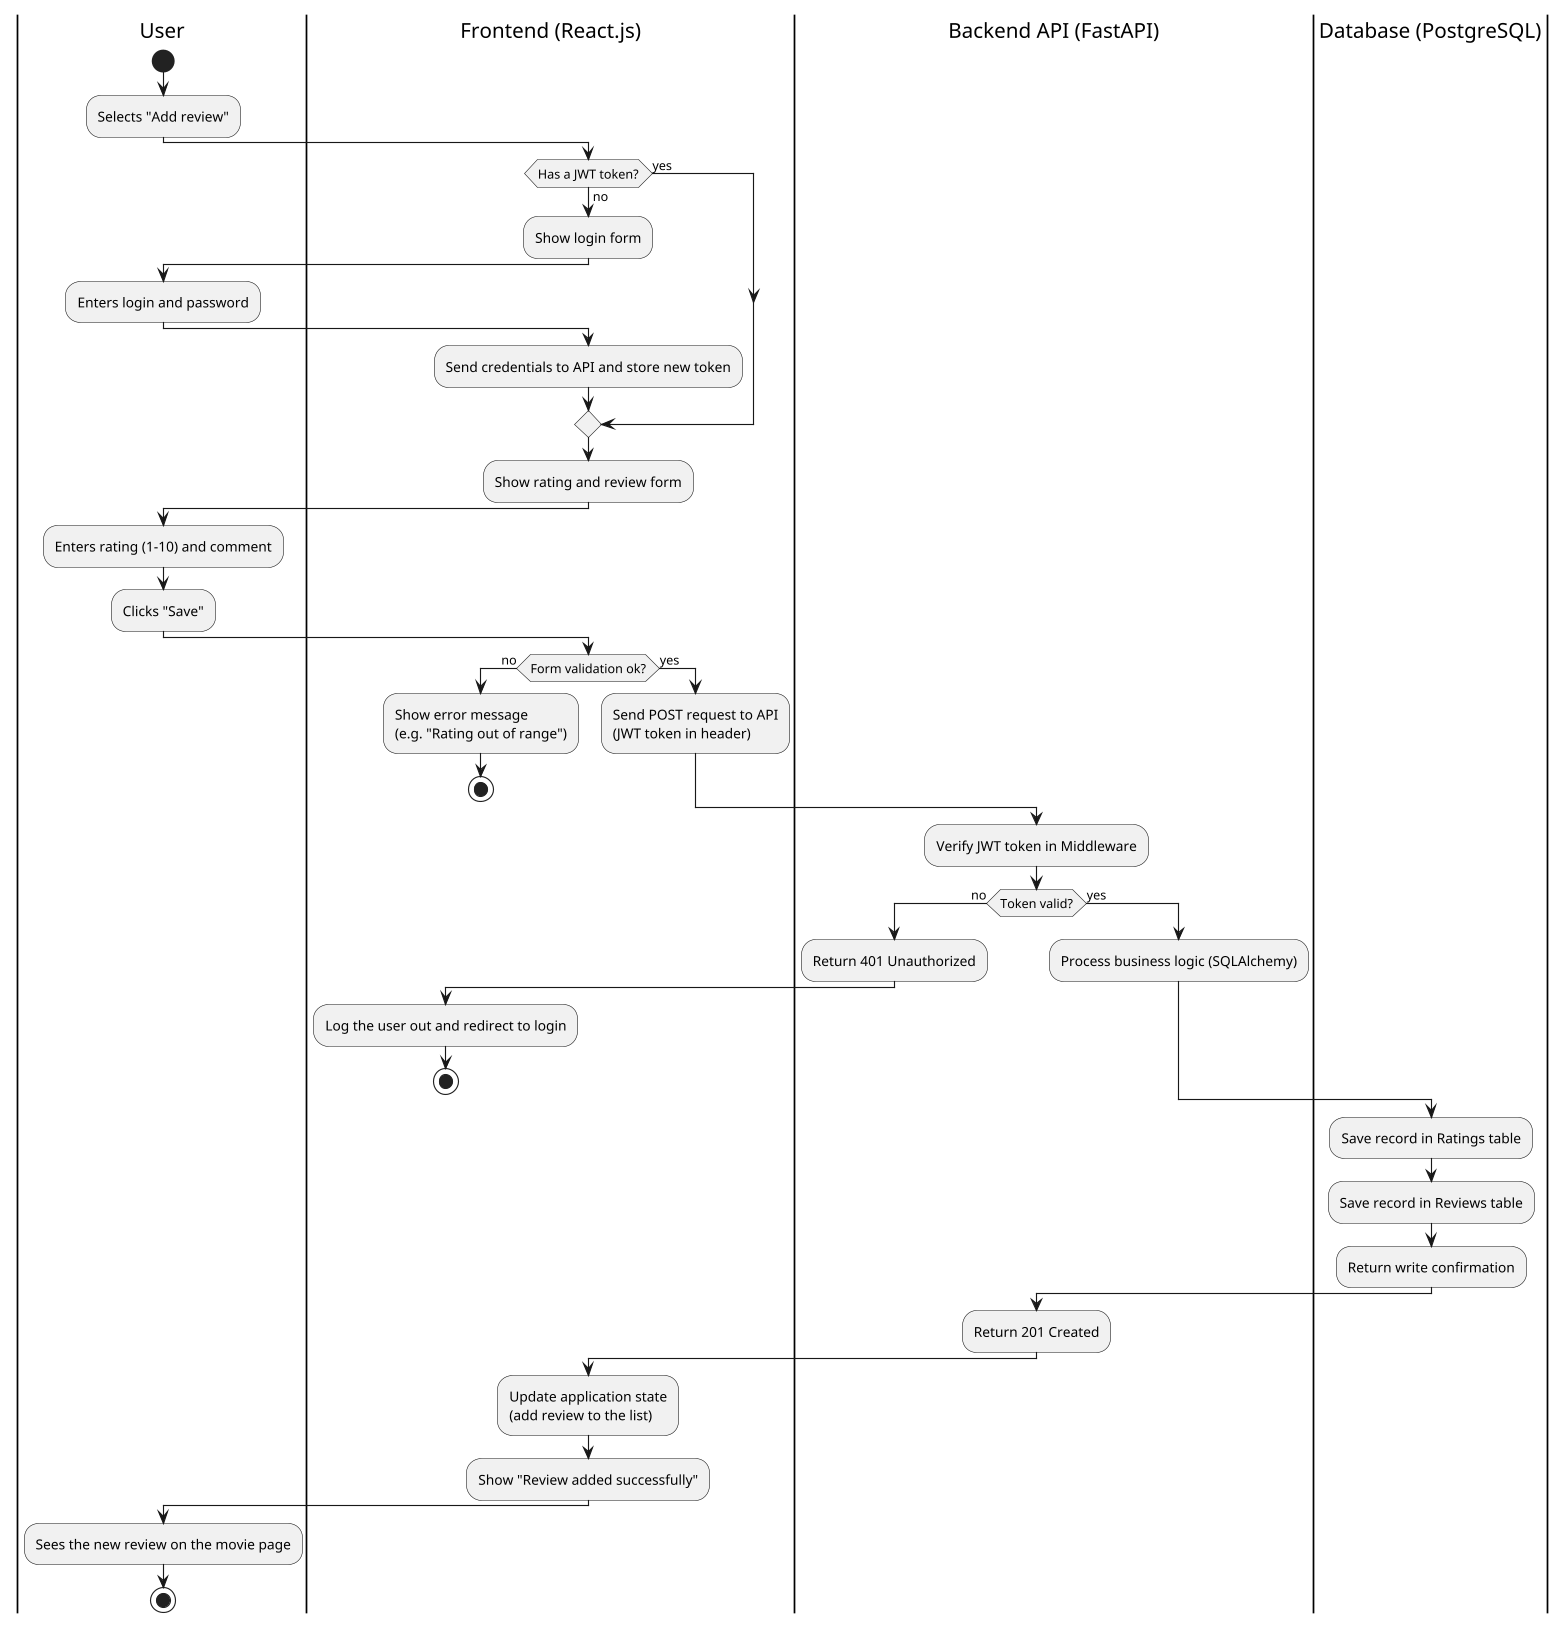

The diagram above was rendered by PlantUML. Its source (embedded in the PNG):
@startuml diagram-aktywnosci
' Activity diagram - adding a rating and a review (with swimlanes)
skinparam dpi 110
skinparam shadowing false

|User|
start
:Selects "Add review";

|Frontend (React.js)|
if (Has a JWT token?) then (no)
  :Show login form;
  |User|
  :Enters login and password;
  |Frontend (React.js)|
  :Send credentials to API and store new token;
else (yes)
endif
:Show rating and review form;

|User|
:Enters rating (1-10) and comment;
:Clicks "Save";

|Frontend (React.js)|
if (Form validation ok?) then (no)
  :Show error message\n(e.g. "Rating out of range");
  stop
else (yes)
  :Send POST request to API\n(JWT token in header);
endif

|Backend API (FastAPI)|
:Verify JWT token in Middleware;
if (Token valid?) then (no)
  :Return 401 Unauthorized;
  |Frontend (React.js)|
  :Log the user out and redirect to login;
  stop
else (yes)
  |Backend API (FastAPI)|
  :Process business logic (SQLAlchemy);
endif

|Database (PostgreSQL)|
:Save record in Ratings table;
:Save record in Reviews table;
:Return write confirmation;

|Backend API (FastAPI)|
:Return 201 Created;

|Frontend (React.js)|
:Update application state\n(add review to the list);
:Show "Review added successfully";

|User|
:Sees the new review on the movie page;
stop
@enduml